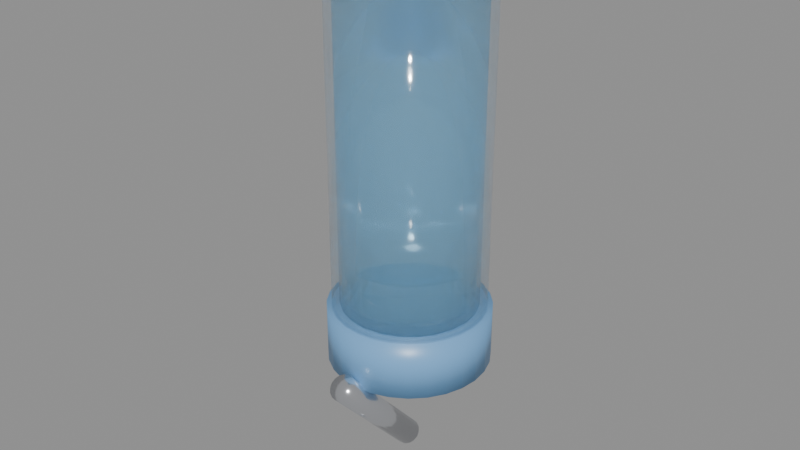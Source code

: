 # Source: water_bottle.blend  (saved by Blender 5.2.45; exported with 4.5.12 LTS)
import bpy
from mathutils import Matrix  # noqa: F401  (used for matrix-valued properties, if any)

bpy.ops.wm.read_factory_settings(use_empty=True)
scene = bpy.context.scene
scene.name = 'Scene'

# ---- materials (node trees are filled in below, after node groups)
mat_mat_bottle_glass = bpy.data.materials.new('mat_bottle_glass')
mat_mat_bottle_glass.surface_render_method = 'BLENDED'
mat_mat_bottle_glass.blend_method = 'BLEND'
mat_mat_bottle_glass.diffuse_color = (0.88, 0.95, 1.0, 0.28)
mat_mat_water_liquid = bpy.data.materials.new('mat_water_liquid')
mat_mat_water_liquid.surface_render_method = 'BLENDED'
mat_mat_water_liquid.blend_method = 'BLEND'
mat_mat_water_liquid.diffuse_color = (0.22, 0.64, 0.96, 0.72)
mat_mat_bottle_cap = bpy.data.materials.new('mat_bottle_cap')
mat_mat_bottle_cap.diffuse_color = (0.18, 0.42, 0.74, 1.0)
mat_mat_spout_steel = bpy.data.materials.new('mat_spout_steel')
mat_mat_spout_steel.diffuse_color = (0.8, 0.82, 0.86, 1.0)

# ---- material node trees
mat_mat_bottle_glass.use_nodes = True; mat_mat_bottle_glass.node_tree.nodes.clear()
_N = mat_mat_bottle_glass.node_tree.nodes; _L = mat_mat_bottle_glass.node_tree.links
n0 = _N.new('ShaderNodeBsdfPrincipled'); n0.name = 'Principled BSDF'; n0.location = (-200, 100)
n0.inputs[0].default_value = (0.88, 0.95, 1.0, 0.28)
n0.inputs[2].default_value = 0.06
n0.inputs[4].default_value = 0.3
n0.inputs[10].default_value = 0.005
n0.inputs[18].default_value = 0.88
n1 = _N.new('ShaderNodeOutputMaterial'); n1.name = 'Material Output'; n1.location = (200, 100)
_L.new(n0.outputs[0], n1.inputs[0])
n1.is_active_output = True
mat_mat_water_liquid.use_nodes = True; mat_mat_water_liquid.node_tree.nodes.clear()
_N = mat_mat_water_liquid.node_tree.nodes; _L = mat_mat_water_liquid.node_tree.links
n0 = _N.new('ShaderNodeBsdfPrincipled'); n0.name = 'Principled BSDF'; n0.location = (-200, 100)
n0.inputs[0].default_value = (0.22, 0.64, 0.96, 0.72)
n0.inputs[2].default_value = 0.08
n0.inputs[4].default_value = 0.75
n0.inputs[10].default_value = 0.005
n0.inputs[18].default_value = 0.75
n1 = _N.new('ShaderNodeOutputMaterial'); n1.name = 'Material Output'; n1.location = (200, 100)
_L.new(n0.outputs[0], n1.inputs[0])
n1.is_active_output = True
mat_mat_bottle_cap.use_nodes = True; mat_mat_bottle_cap.node_tree.nodes.clear()
_N = mat_mat_bottle_cap.node_tree.nodes; _L = mat_mat_bottle_cap.node_tree.links
n0 = _N.new('ShaderNodeBsdfPrincipled'); n0.name = 'Principled BSDF'; n0.location = (-200, 100)
n0.inputs[0].default_value = (0.18, 0.42, 0.74, 1.0)
n0.inputs[2].default_value = 0.35
n0.inputs[10].default_value = 0.005
n1 = _N.new('ShaderNodeOutputMaterial'); n1.name = 'Material Output'; n1.location = (200, 100)
_L.new(n0.outputs[0], n1.inputs[0])
n1.is_active_output = True
mat_mat_spout_steel.use_nodes = True; mat_mat_spout_steel.node_tree.nodes.clear()
_N = mat_mat_spout_steel.node_tree.nodes; _L = mat_mat_spout_steel.node_tree.links
n0 = _N.new('ShaderNodeBsdfPrincipled'); n0.name = 'Principled BSDF'; n0.location = (-200, 100)
n0.inputs[0].default_value = (0.8, 0.82, 0.86, 1.0)
n0.inputs[1].default_value = 0.95
n0.inputs[2].default_value = 0.18
n0.inputs[10].default_value = 0.005
n1 = _N.new('ShaderNodeOutputMaterial'); n1.name = 'Material Output'; n1.location = (200, 100)
_L.new(n0.outputs[0], n1.inputs[0])
n1.is_active_output = True

# ---- meshes
me_cylinder = bpy.data.meshes.new('Cylinder')
me_cylinder.from_pydata([(0.0, 0.024, -0.055), (0.0, 0.024, 0.055), (0.005341, 0.0234, -0.055), (0.005341, 0.0234, 0.055), (0.01041, 0.02162, -0.055), (0.01041, 0.02162, 0.055), (0.01496, 0.01876, -0.055), (0.01496, 0.01876, 0.055), (0.01876, 0.01496, -0.055), (0.01876, 0.01496, 0.055), (0.02162, 0.01041, -0.055), (0.02162, 0.01041, 0.055), (0.0234, 0.005341, -0.055), (0.0234, 0.005341, 0.055), (0.024, 0.0, -0.055), (0.024, 0.0, 0.055), (0.0234, -0.005341, -0.055), (0.0234, -0.005341, 0.055), (0.02162, -0.01041, -0.055), (0.02162, -0.01041, 0.055), (0.01876, -0.01496, -0.055), (0.01876, -0.01496, 0.055), (0.01496, -0.01876, -0.055), (0.01496, -0.01876, 0.055), (0.01041, -0.02162, -0.055), (0.01041, -0.02162, 0.055), (0.005341, -0.0234, -0.055), (0.005341, -0.0234, 0.055), (0.0, -0.024, -0.055), (0.0, -0.024, 0.055), (-0.005341, -0.0234, -0.055), (-0.005341, -0.0234, 0.055), (-0.01041, -0.02162, -0.055), (-0.01041, -0.02162, 0.055), (-0.01496, -0.01876, -0.055), (-0.01496, -0.01876, 0.055), (-0.01876, -0.01496, -0.055), (-0.01876, -0.01496, 0.055), (-0.02162, -0.01041, -0.055), (-0.02162, -0.01041, 0.055), (-0.0234, -0.005341, -0.055), (-0.0234, -0.005341, 0.055), (-0.024, 0.0, -0.055), (-0.024, 0.0, 0.055), (-0.0234, 0.005341, -0.055), (-0.0234, 0.005341, 0.055), (-0.02162, 0.01041, -0.055), (-0.02162, 0.01041, 0.055), (-0.01876, 0.01496, -0.055), (-0.01876, 0.01496, 0.055), (-0.01496, 0.01876, -0.055), (-0.01496, 0.01876, 0.055), (-0.01041, 0.02162, -0.055), (-0.01041, 0.02162, 0.055), (-0.005341, 0.0234, -0.055), (-0.005341, 0.0234, 0.055)], [], [(0, 1, 3, 2), (2, 3, 5, 4), (4, 5, 7, 6), (6, 7, 9, 8), (8, 9, 11, 10), (10, 11, 13, 12), (12, 13, 15, 14), (14, 15, 17, 16), (16, 17, 19, 18), (18, 19, 21, 20), (20, 21, 23, 22), (22, 23, 25, 24), (24, 25, 27, 26), (26, 27, 29, 28), (28, 29, 31, 30), (30, 31, 33, 32), (32, 33, 35, 34), (34, 35, 37, 36), (36, 37, 39, 38), (38, 39, 41, 40), (40, 41, 43, 42), (42, 43, 45, 44), (44, 45, 47, 46), (46, 47, 49, 48), (48, 49, 51, 50), (50, 51, 53, 52), (3, 1, 55, 53, 51, 49, 47, 45, 43, 41, 39, 37, 35, 33, 31, 29, 27, 25, 23, 21, 19, 17, 15, 13, 11, 9, 7, 5), (52, 53, 55, 54), (54, 55, 1, 0), (0, 2, 4, 6, 8, 10, 12, 14, 16, 18, 20, 22, 24, 26, 28, 30, 32, 34, 36, 38, 40, 42, 44, 46, 48, 50, 52, 54)])
me_cylinder.polygons.foreach_set('use_smooth', [True] * 30)
_uv = me_cylinder.uv_layers.new(name='UVMap')
_uv.uv.foreach_set('vector', [0.1268, 0.69, 0.1268, 0.004225, 0.1594, 0.004225, 0.1594, 0.69, 0.1594, 0.69, 0.1594, 0.004225, 0.1896, 0.004225, 0.1896, 0.69, 0.1896, 0.69, 0.1896, 0.004225, 0.2158, 0.004225, 0.2158, 0.69, 0.2158, 0.69, 0.2158, 0.004225, 0.2367, 0.004225, 0.2367, 0.69, 0.2452, 0.69, 0.2452, 0.004225, 0.2713, 0.004225, 0.2713, 0.69, 0.2713, 0.69, 0.2713, 0.004225, 0.3015, 0.004225, 0.3015, 0.69, 0.3015, 0.69, 0.3015, 0.004225, 0.3342, 0.004225, 0.3342, 0.69, 0.3342, 0.69, 0.3342, 0.004225, 0.3677, 0.004225, 0.3677, 0.69, 0.3677, 0.69, 0.3677, 0.004225, 0.4004, 0.004225, 0.4004, 0.69, 0.4004, 0.69, 0.4004, 0.004225, 0.4306, 0.004225, 0.4306, 0.69, 0.4306, 0.69, 0.4306, 0.004225, 0.4567, 0.004225, 0.4567, 0.69, 0.4652, 0.69, 0.4652, 0.004225, 0.4914, 0.004225, 0.4914, 0.69, 0.4914, 0.69, 0.4914, 0.004225, 0.5216, 0.004225, 0.5216, 0.69, 0.5216, 0.69, 0.5216, 0.004225, 0.5542, 0.004225, 0.5542, 0.69, 0.5542, 0.69, 0.5542, 0.004225, 0.5877, 0.004225, 0.5877, 0.69, 0.5877, 0.69, 0.5877, 0.004225, 0.6204, 0.004225, 0.6204, 0.69, 0.6204, 0.69, 0.6204, 0.004225, 0.6506, 0.004225, 0.6506, 0.69, 0.6506, 0.69, 0.6506, 0.004225, 0.6768, 0.004225, 0.6768, 0.69, 0.6852, 0.69, 0.6852, 0.004225, 0.7154, 0.004225, 0.7154, 0.69, 0.7154, 0.69, 0.7154, 0.004225, 0.7481, 0.004225, 0.7481, 0.69, 0.7481, 0.69, 0.7481, 0.004225, 0.7816, 0.004225, 0.7816, 0.69, 0.7816, 0.69, 0.7816, 0.004225, 0.8143, 0.004225, 0.8143, 0.69, 0.8143, 0.69, 0.8143, 0.004225, 0.8444, 0.004225, 0.8444, 0.69, 0.8444, 0.69, 0.8444, 0.004225, 0.8706, 0.004225, 0.8706, 0.69, 0.004225, 0.69, 0.004225, 0.004225, 0.03042, 0.004225, 0.03042, 0.69, 0.03042, 0.69, 0.03042, 0.004225, 0.0606, 0.004225, 0.0606, 0.69, 0.01168, 0.8965, 0.004225, 0.8639, 0.004225, 0.8303, 0.01168, 0.7977, 0.02622, 0.7675, 0.04711, 0.7413, 0.0733, 0.7204, 0.1035, 0.7059, 0.1361, 0.6984, 0.1697, 0.6984, 0.2023, 0.7059, 0.2325, 0.7204, 0.2587, 0.7413, 0.2796, 0.7675, 0.2941, 0.7977, 0.3016, 0.8303, 0.3016, 0.8639, 0.2941, 0.8965, 0.2796, 0.9267, 0.2587, 0.9529, 0.2325, 0.9738, 0.2023, 0.9883, 0.1697, 0.9958, 0.1361, 0.9958, 0.1035, 0.9883, 0.0733, 0.9738, 0.04711, 0.9529, 0.02622, 0.9267, 0.0606, 0.69, 0.0606, 0.004225, 0.09327, 0.004225, 0.09327, 0.69, 0.09327, 0.69, 0.09327, 0.004225, 0.1268, 0.004225, 0.1268, 0.69, 0.31, 0.8639, 0.31, 0.8303, 0.3175, 0.7977, 0.332, 0.7675, 0.3529, 0.7413, 0.3791, 0.7204, 0.4093, 0.7059, 0.442, 0.6984, 0.4755, 0.6984, 0.5081, 0.7059, 0.5383, 0.7204, 0.5645, 0.7413, 0.5854, 0.7675, 0.5999, 0.7977, 0.6074, 0.8303, 0.6074, 0.8639, 0.5999, 0.8965, 0.5854, 0.9267, 0.5645, 0.9529, 0.5383, 0.9738, 0.5081, 0.9883, 0.4755, 0.9958, 0.442, 0.9958, 0.4093, 0.9883, 0.3791, 0.9738, 0.3529, 0.9529, 0.332, 0.9267, 0.3175, 0.8965])
me_cylinder.materials.append(mat_mat_bottle_glass)
me_cylinder.update()
me_cylinder_001 = bpy.data.meshes.new('Cylinder.001')
me_cylinder_001.from_pydata([(0.0, 0.0215, 0.0), (0.0, 0.0215, 0.098), (0.005565, 0.02077, 0.0), (0.005565, 0.02077, 0.098), (0.01075, 0.01862, 0.0), (0.01075, 0.01862, 0.098), (0.0152, 0.0152, 0.0), (0.0152, 0.0152, 0.098), (0.01862, 0.01075, 0.0), (0.01862, 0.01075, 0.098), (0.02077, 0.005565, 0.0), (0.02077, 0.005565, 0.098), (0.0215, 0.0, 0.0), (0.0215, 0.0, 0.098), (0.02077, -0.005565, 0.0), (0.02077, -0.005565, 0.098), (0.01862, -0.01075, 0.0), (0.01862, -0.01075, 0.098), (0.0152, -0.0152, 0.0), (0.0152, -0.0152, 0.098), (0.01075, -0.01862, 0.0), (0.01075, -0.01862, 0.098), (0.005565, -0.02077, 0.0), (0.005565, -0.02077, 0.098), (0.0, -0.0215, 0.0), (0.0, -0.0215, 0.098), (-0.005565, -0.02077, 0.0), (-0.005565, -0.02077, 0.098), (-0.01075, -0.01862, 0.0), (-0.01075, -0.01862, 0.098), (-0.0152, -0.0152, 0.0), (-0.0152, -0.0152, 0.098), (-0.01862, -0.01075, 0.0), (-0.01862, -0.01075, 0.098), (-0.02077, -0.005565, 0.0), (-0.02077, -0.005565, 0.098), (-0.0215, 0.0, 0.0), (-0.0215, 0.0, 0.098), (-0.02077, 0.005565, 0.0), (-0.02077, 0.005565, 0.098), (-0.01862, 0.01075, 0.0), (-0.01862, 0.01075, 0.098), (-0.0152, 0.0152, 0.0), (-0.0152, 0.0152, 0.098), (-0.01075, 0.01862, 0.0), (-0.01075, 0.01862, 0.098), (-0.005565, 0.02077, 0.0), (-0.005565, 0.02077, 0.098)], [], [(0, 1, 3, 2), (2, 3, 5, 4), (4, 5, 7, 6), (6, 7, 9, 8), (8, 9, 11, 10), (10, 11, 13, 12), (12, 13, 15, 14), (14, 15, 17, 16), (16, 17, 19, 18), (18, 19, 21, 20), (20, 21, 23, 22), (22, 23, 25, 24), (24, 25, 27, 26), (26, 27, 29, 28), (28, 29, 31, 30), (30, 31, 33, 32), (32, 33, 35, 34), (34, 35, 37, 36), (36, 37, 39, 38), (38, 39, 41, 40), (40, 41, 43, 42), (42, 43, 45, 44), (3, 1, 47, 45, 43, 41, 39, 37, 35, 33, 31, 29, 27, 25, 23, 21, 19, 17, 15, 13, 11, 9, 7, 5), (44, 45, 47, 46), (46, 47, 1, 0), (0, 2, 4, 6, 8, 10, 12, 14, 16, 18, 20, 22, 24, 26, 28, 30, 32, 34, 36, 38, 40, 42, 44, 46)])
me_cylinder_001.polygons.foreach_set('use_smooth', [True] * 26)
_uv = me_cylinder_001.uv_layers.new(name='UVMap')
_uv.uv.foreach_set('vector', [0.2005, 0.6902, 0.2005, 0.003708, 0.2345, 0.003708, 0.2345, 0.6902, 0.2345, 0.6902, 0.2345, 0.003708, 0.2623, 0.003708, 0.2623, 0.6902, 0.2623, 0.6902, 0.2623, 0.003708, 0.282, 0.003708, 0.282, 0.6902, 0.5555, 0.6902, 0.5555, 0.003708, 0.5751, 0.003708, 0.5751, 0.6902, 0.5751, 0.6902, 0.5751, 0.003708, 0.6029, 0.003708, 0.6029, 0.6902, 0.6029, 0.6902, 0.6029, 0.003708, 0.637, 0.003708, 0.637, 0.6902, 0.637, 0.6902, 0.637, 0.003708, 0.675, 0.003708, 0.675, 0.6902, 0.675, 0.6902, 0.675, 0.003708, 0.7143, 0.003708, 0.7143, 0.6902, 0.7143, 0.6902, 0.7143, 0.003708, 0.7523, 0.003708, 0.7523, 0.6902, 0.7523, 0.6902, 0.7523, 0.003708, 0.7863, 0.003708, 0.7863, 0.6902, 0.2894, 0.6902, 0.2894, 0.003708, 0.3172, 0.003708, 0.3172, 0.6902, 0.3172, 0.6902, 0.3172, 0.003708, 0.3513, 0.003708, 0.3513, 0.6902, 0.3513, 0.6902, 0.3513, 0.003708, 0.3893, 0.003708, 0.3893, 0.6902, 0.3893, 0.6902, 0.3893, 0.003708, 0.4286, 0.003708, 0.4286, 0.6902, 0.4286, 0.6902, 0.4286, 0.003708, 0.4665, 0.003708, 0.4665, 0.6902, 0.4665, 0.6902, 0.4665, 0.003708, 0.5006, 0.003708, 0.5006, 0.6902, 0.5006, 0.6902, 0.5006, 0.003708, 0.5284, 0.003708, 0.5284, 0.6902, 0.5284, 0.6902, 0.5284, 0.003708, 0.5481, 0.003708, 0.5481, 0.6902, 0.003708, 0.6902, 0.003708, 0.003708, 0.02337, 0.003708, 0.02337, 0.6902, 0.02337, 0.6902, 0.02337, 0.003708, 0.05117, 0.003708, 0.05117, 0.6902, 0.05117, 0.6902, 0.05117, 0.003708, 0.08522, 0.003708, 0.08522, 0.6902, 0.08522, 0.6902, 0.08522, 0.003708, 0.1232, 0.003708, 0.1232, 0.6902, 0.01388, 0.9046, 0.003708, 0.8666, 0.003708, 0.8273, 0.01388, 0.7893, 0.03354, 0.7553, 0.06135, 0.7275, 0.0954, 0.7078, 0.1334, 0.6976, 0.1727, 0.6976, 0.2107, 0.7078, 0.2447, 0.7275, 0.2725, 0.7553, 0.2922, 0.7893, 0.3024, 0.8273, 0.3024, 0.8666, 0.2922, 0.9046, 0.2725, 0.9387, 0.2447, 0.9665, 0.2107, 0.9861, 0.1727, 0.9963, 0.1334, 0.9963, 0.0954, 0.9861, 0.06135, 0.9665, 0.03354, 0.9387, 0.1232, 0.6902, 0.1232, 0.003708, 0.1625, 0.003708, 0.1625, 0.6902, 0.1625, 0.6902, 0.1625, 0.003708, 0.2005, 0.003708, 0.2005, 0.6902, 0.3098, 0.8666, 0.3098, 0.8273, 0.3199, 0.7893, 0.3396, 0.7553, 0.3674, 0.7275, 0.4015, 0.7078, 0.4394, 0.6976, 0.4788, 0.6976, 0.5167, 0.7078, 0.5508, 0.7275, 0.5786, 0.7553, 0.5982, 0.7893, 0.6084, 0.8273, 0.6084, 0.8666, 0.5982, 0.9046, 0.5786, 0.9387, 0.5508, 0.9665, 0.5167, 0.9861, 0.4788, 0.9963, 0.4394, 0.9963, 0.4015, 0.9861, 0.3674, 0.9665, 0.3396, 0.9387, 0.3199, 0.9046])
me_cylinder_001.materials.append(mat_mat_water_liquid)
me_cylinder_001.update()
me_cylinder_002 = bpy.data.meshes.new('Cylinder.002')
me_cylinder_002.from_pydata([(0.0, 0.0255, -0.009), (0.0, 0.0255, 0.009), (0.005674, 0.02486, -0.009), (0.005674, 0.02486, 0.009), (0.01106, 0.02297, -0.009), (0.01106, 0.02297, 0.009), (0.0159, 0.01994, -0.009), (0.0159, 0.01994, 0.009), (0.01994, 0.0159, -0.009), (0.01994, 0.0159, 0.009), (0.02297, 0.01106, -0.009), (0.02297, 0.01106, 0.009), (0.02486, 0.005674, -0.009), (0.02486, 0.005674, 0.009), (0.0255, 0.0, -0.009), (0.0255, 0.0, 0.009), (0.02486, -0.005674, -0.009), (0.02486, -0.005674, 0.009), (0.02297, -0.01106, -0.009), (0.02297, -0.01106, 0.009), (0.01994, -0.0159, -0.009), (0.01994, -0.0159, 0.009), (0.0159, -0.01994, -0.009), (0.0159, -0.01994, 0.009), (0.01106, -0.02297, -0.009), (0.01106, -0.02297, 0.009), (0.005674, -0.02486, -0.009), (0.005674, -0.02486, 0.009), (0.0, -0.0255, -0.009), (0.0, -0.0255, 0.009), (-0.005674, -0.02486, -0.009), (-0.005674, -0.02486, 0.009), (-0.01106, -0.02297, -0.009), (-0.01106, -0.02297, 0.009), (-0.0159, -0.01994, -0.009), (-0.0159, -0.01994, 0.009), (-0.01994, -0.0159, -0.009), (-0.01994, -0.0159, 0.009), (-0.02297, -0.01106, -0.009), (-0.02297, -0.01106, 0.009), (-0.02486, -0.005674, -0.009), (-0.02486, -0.005674, 0.009), (-0.0255, 0.0, -0.009), (-0.0255, 0.0, 0.009), (-0.02486, 0.005674, -0.009), (-0.02486, 0.005674, 0.009), (-0.02297, 0.01106, -0.009), (-0.02297, 0.01106, 0.009), (-0.01994, 0.0159, -0.009), (-0.01994, 0.0159, 0.009), (-0.0159, 0.01994, -0.009), (-0.0159, 0.01994, 0.009), (-0.01106, 0.02297, -0.009), (-0.01106, 0.02297, 0.009), (-0.005674, 0.02486, -0.009), (-0.005674, 0.02486, 0.009)], [], [(0, 1, 3, 2), (2, 3, 5, 4), (4, 5, 7, 6), (6, 7, 9, 8), (8, 9, 11, 10), (10, 11, 13, 12), (12, 13, 15, 14), (14, 15, 17, 16), (16, 17, 19, 18), (18, 19, 21, 20), (20, 21, 23, 22), (22, 23, 25, 24), (24, 25, 27, 26), (26, 27, 29, 28), (28, 29, 31, 30), (30, 31, 33, 32), (32, 33, 35, 34), (34, 35, 37, 36), (36, 37, 39, 38), (38, 39, 41, 40), (40, 41, 43, 42), (42, 43, 45, 44), (44, 45, 47, 46), (46, 47, 49, 48), (48, 49, 51, 50), (50, 51, 53, 52), (3, 1, 55, 53, 51, 49, 47, 45, 43, 41, 39, 37, 35, 33, 31, 29, 27, 25, 23, 21, 19, 17, 15, 13, 11, 9, 7, 5), (52, 53, 55, 54), (54, 55, 1, 0), (0, 2, 4, 6, 8, 10, 12, 14, 16, 18, 20, 22, 24, 26, 28, 30, 32, 34, 36, 38, 40, 42, 44, 46, 48, 50, 52, 54)])
me_cylinder_002.polygons.foreach_set('use_smooth', [True] * 30)
_uv = me_cylinder_002.uv_layers.new(name='UVMap')
_uv.uv.foreach_set('vector', [0.6787, 0.1859, 0.5039, 0.1859, 0.5039, 0.1318, 0.6787, 0.1318, 0.6787, 0.1318, 0.5039, 0.1318, 0.5039, 0.08186, 0.6787, 0.08186, 0.6787, 0.08186, 0.5039, 0.08186, 0.5039, 0.03851, 0.6787, 0.03851, 0.6787, 0.03851, 0.5039, 0.03851, 0.5039, 0.00394, 0.6787, 0.00394, 0.6787, 0.7468, 0.5039, 0.7468, 0.5039, 0.7034, 0.6787, 0.7034, 0.6787, 0.7034, 0.5039, 0.7034, 0.5039, 0.6534, 0.6787, 0.6534, 0.6787, 0.6534, 0.5039, 0.6534, 0.5039, 0.5994, 0.6787, 0.5994, 0.6787, 0.5994, 0.5039, 0.5994, 0.5039, 0.5439, 0.6787, 0.5439, 0.6787, 0.5439, 0.5039, 0.5439, 0.5039, 0.4899, 0.6787, 0.4899, 0.6787, 0.4899, 0.5039, 0.4899, 0.5039, 0.4399, 0.6787, 0.4399, 0.6787, 0.4399, 0.5039, 0.4399, 0.5039, 0.3966, 0.6787, 0.3966, 0.8614, 0.3541, 0.6866, 0.3541, 0.6866, 0.3108, 0.8614, 0.3108, 0.8614, 0.3108, 0.6866, 0.3108, 0.6866, 0.2608, 0.8614, 0.2608, 0.8614, 0.2608, 0.6866, 0.2608, 0.6866, 0.2068, 0.8614, 0.2068, 0.8614, 0.2068, 0.6866, 0.2068, 0.6866, 0.1513, 0.8614, 0.1513, 0.8614, 0.1513, 0.6866, 0.1513, 0.6866, 0.09725, 0.8614, 0.09725, 0.8614, 0.09725, 0.6866, 0.09725, 0.6866, 0.04729, 0.8614, 0.04729, 0.8614, 0.04729, 0.6866, 0.04729, 0.6866, 0.00394, 0.8614, 0.00394, 0.8614, 0.6688, 0.6866, 0.6688, 0.6866, 0.6255, 0.8614, 0.6255, 0.8614, 0.6255, 0.6866, 0.6255, 0.6866, 0.5755, 0.8614, 0.5755, 0.8614, 0.5755, 0.6866, 0.5755, 0.6866, 0.5215, 0.8614, 0.5215, 0.8614, 0.5215, 0.6866, 0.5215, 0.6866, 0.466, 0.8614, 0.466, 0.8614, 0.466, 0.6866, 0.466, 0.6866, 0.412, 0.8614, 0.412, 0.8614, 0.412, 0.6866, 0.412, 0.6866, 0.362, 0.8614, 0.362, 0.6787, 0.3887, 0.5039, 0.3887, 0.5039, 0.3453, 0.6787, 0.3453, 0.6787, 0.3453, 0.5039, 0.3453, 0.5039, 0.2954, 0.6787, 0.2954, 0.04034, 0.3817, 0.01628, 0.3318, 0.00394, 0.2777, 0.00394, 0.2223, 0.01628, 0.1682, 0.04034, 0.1183, 0.07491, 0.07491, 0.1183, 0.04034, 0.1682, 0.01628, 0.2223, 0.00394, 0.2777, 0.00394, 0.3318, 0.01628, 0.3817, 0.04034, 0.4251, 0.07491, 0.4597, 0.1183, 0.4837, 0.1682, 0.4961, 0.2223, 0.4961, 0.2777, 0.4837, 0.3318, 0.4597, 0.3817, 0.4251, 0.4251, 0.3817, 0.4597, 0.3318, 0.4837, 0.2777, 0.4961, 0.2223, 0.4961, 0.1682, 0.4837, 0.1183, 0.4597, 0.07491, 0.4251, 0.6787, 0.2954, 0.5039, 0.2954, 0.5039, 0.2413, 0.6787, 0.2413, 0.6787, 0.2413, 0.5039, 0.2413, 0.5039, 0.1859, 0.6787, 0.1859, 0.01628, 0.8318, 0.00394, 0.7777, 0.00394, 0.7223, 0.01628, 0.6682, 0.04034, 0.6183, 0.07491, 0.5749, 0.1183, 0.5403, 0.1682, 0.5163, 0.2223, 0.5039, 0.2777, 0.5039, 0.3318, 0.5163, 0.3817, 0.5403, 0.4251, 0.5749, 0.4597, 0.6183, 0.4837, 0.6682, 0.4961, 0.7223, 0.4961, 0.7777, 0.4837, 0.8318, 0.4597, 0.8817, 0.4251, 0.9251, 0.3817, 0.9597, 0.3318, 0.9837, 0.2777, 0.9961, 0.2223, 0.9961, 0.1682, 0.9837, 0.1183, 0.9597, 0.07491, 0.9251, 0.04034, 0.8817])
me_cylinder_002.materials.append(mat_mat_bottle_cap)
me_cylinder_002.update()
me_cylinder_003 = bpy.data.meshes.new('Cylinder.003')
me_cylinder_003.from_pydata([(0.0, 0.0042, -0.0225), (0.0, 0.0042, 0.0225), (0.001607, 0.00388, -0.0225), (0.001607, 0.00388, 0.0225), (0.00297, 0.00297, -0.0225), (0.00297, 0.00297, 0.0225), (0.00388, 0.001607, -0.0225), (0.00388, 0.001607, 0.0225), (0.0042, 0.0, -0.0225), (0.0042, 0.0, 0.0225), (0.00388, -0.001607, -0.0225), (0.00388, -0.001607, 0.0225), (0.00297, -0.00297, -0.0225), (0.00297, -0.00297, 0.0225), (0.001607, -0.00388, -0.0225), (0.001607, -0.00388, 0.0225), (0.0, -0.0042, -0.0225), (0.0, -0.0042, 0.0225), (-0.001607, -0.00388, -0.0225), (-0.001607, -0.00388, 0.0225), (-0.00297, -0.00297, -0.0225), (-0.00297, -0.00297, 0.0225), (-0.00388, -0.001607, -0.0225), (-0.00388, -0.001607, 0.0225), (-0.0042, 0.0, -0.0225), (-0.0042, 0.0, 0.0225), (-0.00388, 0.001607, -0.0225), (-0.00388, 0.001607, 0.0225), (-0.00297, 0.00297, -0.0225), (-0.00297, 0.00297, 0.0225), (-0.001607, 0.00388, -0.0225), (-0.001607, 0.00388, 0.0225)], [], [(0, 1, 3, 2), (2, 3, 5, 4), (4, 5, 7, 6), (6, 7, 9, 8), (8, 9, 11, 10), (10, 11, 13, 12), (12, 13, 15, 14), (14, 15, 17, 16), (16, 17, 19, 18), (18, 19, 21, 20), (20, 21, 23, 22), (22, 23, 25, 24), (24, 25, 27, 26), (26, 27, 29, 28), (3, 1, 31, 29, 27, 25, 23, 21, 19, 17, 15, 13, 11, 9, 7, 5), (28, 29, 31, 30), (30, 31, 1, 0), (0, 2, 4, 6, 8, 10, 12, 14, 16, 18, 20, 22, 24, 26, 28, 30)])
me_cylinder_003.polygons.foreach_set('use_smooth', [True] * 18)
_uv = me_cylinder_003.uv_layers.new(name='UVMap')
_uv.uv.foreach_set('vector', [0.03699, 0.9964, 0.03699, 0.003585, 0.07314, 0.003585, 0.07314, 0.9964, 0.07314, 0.9964, 0.07314, 0.003585, 0.1065, 0.003585, 0.1065, 0.9964, 0.1065, 0.9964, 0.1065, 0.003585, 0.1321, 0.003585, 0.1321, 0.9964, 0.1393, 0.9964, 0.1393, 0.003585, 0.1727, 0.003585, 0.1727, 0.9964, 0.1727, 0.9964, 0.1727, 0.003585, 0.2088, 0.003585, 0.2088, 0.9964, 0.2088, 0.9964, 0.2088, 0.003585, 0.2422, 0.003585, 0.2422, 0.9964, 0.2422, 0.9964, 0.2422, 0.003585, 0.2678, 0.003585, 0.2678, 0.9964, 0.275, 0.9964, 0.275, 0.003585, 0.3084, 0.003585, 0.3084, 0.9964, 0.3084, 0.9964, 0.3084, 0.003585, 0.3445, 0.003585, 0.3445, 0.9964, 0.3445, 0.9964, 0.3445, 0.003585, 0.3779, 0.003585, 0.3779, 0.9964, 0.3779, 0.9964, 0.3779, 0.003585, 0.4035, 0.003585, 0.4035, 0.9964, 0.4107, 0.9964, 0.4107, 0.003585, 0.4441, 0.003585, 0.4441, 0.9964, 0.4441, 0.9964, 0.4441, 0.003585, 0.4802, 0.003585, 0.4802, 0.9964, 0.4802, 0.9964, 0.4802, 0.003585, 0.5136, 0.003585, 0.5136, 0.9964, 0.5602, 0.1459, 0.5464, 0.1125, 0.5464, 0.07639, 0.5602, 0.04299, 0.5858, 0.01742, 0.6192, 0.003585, 0.6553, 0.003585, 0.6887, 0.01742, 0.7143, 0.04299, 0.7281, 0.07639, 0.7281, 0.1125, 0.7143, 0.1459, 0.6887, 0.1715, 0.6553, 0.1854, 0.6192, 0.1854, 0.5858, 0.1715, 0.5136, 0.9964, 0.5136, 0.003585, 0.5392, 0.003585, 0.5392, 0.9964, 0.003585, 0.9964, 0.003585, 0.003585, 0.03699, 0.003585, 0.03699, 0.9964, 0.5464, 0.3015, 0.5464, 0.2653, 0.5602, 0.2319, 0.5858, 0.2064, 0.6192, 0.1925, 0.6553, 0.1925, 0.6887, 0.2064, 0.7143, 0.2319, 0.7281, 0.2653, 0.7281, 0.3015, 0.7143, 0.3349, 0.6887, 0.3605, 0.6553, 0.3743, 0.6192, 0.3743, 0.5858, 0.3605, 0.5602, 0.3349])
me_cylinder_003.materials.append(mat_mat_spout_steel)
me_cylinder_003.update()
me_sphere = bpy.data.meshes.new('Sphere')
me_sphere.from_pydata([(0.0, 0.0, 0.0038), (0.0, 0.003511, 0.001454), (0.0, 0.0038, 0.0), (0.0, 0.003511, -0.001454), (0.0, 0.001454, -0.003511), (0.0, 0.0, -0.0038), (0.0007271, 0.001259, 0.003511), (0.001344, 0.002327, 0.002687), (0.001755, 0.00304, 0.001454), (0.0019, 0.003291, 0.0), (0.001755, 0.00304, -0.001454), (0.001344, 0.002327, -0.002687), (0.0007271, 0.001259, -0.003511), (0.001259, 0.0007271, 0.003511), (0.002327, 0.001344, 0.002687), (0.00304, 0.001755, 0.001454), (0.003291, 0.0019, 0.0), (0.00304, 0.001755, -0.001454), (0.002327, 0.001344, -0.002687), (0.001259, 0.0007271, -0.003511), (0.001454, -5.821e-11, 0.003511), (0.002687, -1.164e-10, 0.002687), (0.003511, -1.164e-10, 0.001454), (0.0038, 0.0, 0.0), (0.003511, -1.164e-10, -0.001454), (0.002687, -1.164e-10, -0.002687), (0.001454, -5.821e-11, -0.003511), (0.001259, -0.0007271, 0.003511), (0.002327, -0.001344, 0.002687), (0.00304, -0.001755, 0.001454), (0.003291, -0.0019, 0.0), (0.00304, -0.001755, -0.001454), (0.002327, -0.001344, -0.002687), (0.001259, -0.0007271, -0.003511), (0.0007271, -0.001259, 0.003511), (0.001344, -0.002327, 0.002687), (0.001755, -0.00304, 0.001454), (0.0019, -0.003291, 0.0), (0.001755, -0.00304, -0.001454), (0.001344, -0.002327, -0.002687), (0.0007271, -0.001259, -0.003511), (-5.821e-11, -0.001454, 0.003511), (-2.328e-10, -0.002687, 0.002687), (-3.492e-10, -0.003511, 0.001454), (0.0, -0.0038, 0.0), (-3.492e-10, -0.003511, -0.001454), (-2.328e-10, -0.002687, -0.002687), (-5.821e-11, -0.001454, -0.003511), (-0.0007271, -0.001259, 0.003511), (-0.001344, -0.002327, 0.002687), (-0.001755, -0.00304, 0.001454), (-0.0019, -0.003291, 0.0), (-0.001755, -0.00304, -0.001454), (-0.001344, -0.002327, -0.002687), (-0.0007271, -0.001259, -0.003511), (-0.001259, -0.0007271, 0.003511), (-0.002327, -0.001344, 0.002687), (-0.00304, -0.001755, 0.001454), (-0.003291, -0.0019, 0.0), (-0.00304, -0.001755, -0.001454), (-0.002327, -0.001344, -0.002687), (-0.001259, -0.0007271, -0.003511), (-0.001454, 5.821e-11, 0.003511), (-0.002687, 5.821e-10, 0.002687), (-0.003511, 5.821e-10, 0.001454), (-0.0038, 0.0, 0.0), (-0.003511, 5.821e-10, -0.001454), (-0.002687, 5.821e-10, -0.002687), (-0.001454, 5.821e-11, -0.003511), (-0.001259, 0.0007271, 0.003511), (-0.002327, 0.001344, 0.002687), (-0.00304, 0.001755, 0.001454), (-0.003291, 0.0019, 0.0), (-0.00304, 0.001755, -0.001454), (-0.002327, 0.001344, -0.002687), (-0.001259, 0.0007271, -0.003511), (-0.0007271, 0.001259, 0.003511), (-0.001344, 0.002327, 0.002687), (-0.001755, 0.00304, 0.001454), (-0.0019, 0.003291, 0.0), (-0.001755, 0.00304, -0.001454), (-0.001344, 0.002327, -0.002687), (-0.0007271, 0.001259, -0.003511), (5.821e-11, 0.001454, 0.003511), (5.821e-10, 0.002687, 0.002687), (5.821e-10, 0.002687, -0.002687)], [], [(85, 3, 10, 11), (2, 1, 8, 9), (84, 83, 6, 7), (4, 85, 11, 12), (3, 2, 9, 10), (1, 84, 7, 8), (83, 0, 6), (5, 4, 12), (12, 11, 18, 19), (10, 9, 16, 17), (8, 7, 14, 15), (6, 0, 13), (5, 12, 19), (11, 10, 17, 18), (9, 8, 15, 16), (7, 6, 13, 14), (15, 14, 21, 22), (13, 0, 20), (5, 19, 26), (18, 17, 24, 25), (16, 15, 22, 23), (14, 13, 20, 21), (19, 18, 25, 26), (17, 16, 23, 24), (5, 26, 33), (25, 24, 31, 32), (23, 22, 29, 30), (21, 20, 27, 28), (26, 25, 32, 33), (24, 23, 30, 31), (22, 21, 28, 29), (20, 0, 27), (28, 27, 34, 35), (33, 32, 39, 40), (31, 30, 37, 38), (29, 28, 35, 36), (27, 0, 34), (5, 33, 40), (32, 31, 38, 39), (30, 29, 36, 37), (40, 39, 46, 47), (38, 37, 44, 45), (36, 35, 42, 43), (34, 0, 41), (5, 40, 47), (39, 38, 45, 46), (37, 36, 43, 44), (35, 34, 41, 42), (41, 0, 48), (5, 47, 54), (46, 45, 52, 53), (44, 43, 50, 51), (42, 41, 48, 49), (47, 46, 53, 54), (45, 44, 51, 52), (43, 42, 49, 50), (53, 52, 59, 60), (51, 50, 57, 58), (49, 48, 55, 56), (54, 53, 60, 61), (52, 51, 58, 59), (50, 49, 56, 57), (48, 0, 55), (5, 54, 61), (61, 60, 67, 68), (59, 58, 65, 66), (57, 56, 63, 64), (55, 0, 62), (5, 61, 68), (60, 59, 66, 67), (58, 57, 64, 65), (56, 55, 62, 63), (66, 65, 72, 73), (64, 63, 70, 71), (62, 0, 69), (5, 68, 75), (67, 66, 73, 74), (65, 64, 71, 72), (63, 62, 69, 70), (68, 67, 74, 75), (5, 75, 82), (74, 73, 80, 81), (72, 71, 78, 79), (70, 69, 76, 77), (75, 74, 81, 82), (73, 72, 79, 80), (71, 70, 77, 78), (69, 0, 76), (79, 78, 1, 2), (77, 76, 83, 84), (82, 81, 85, 4), (80, 79, 2, 3), (78, 77, 84, 1), (76, 0, 83), (5, 82, 4), (81, 80, 3, 85)])
me_sphere.polygons.foreach_set('use_smooth', [True] * 96)
_uv = me_sphere.uv_layers.new(name='UVMap')
_uv.uv.foreach_set('vector', [0.75, 0.25, 0.75, 0.375, 0.6667, 0.375, 0.6667, 0.25, 0.75, 0.5, 0.75, 0.625, 0.6667, 0.625, 0.6667, 0.5, 0.75, 0.75, 0.75, 0.875, 0.6667, 0.875, 0.6667, 0.75, 0.75, 0.125, 0.75, 0.25, 0.6667, 0.25, 0.6667, 0.125, 0.75, 0.375, 0.75, 0.5, 0.6667, 0.5, 0.6667, 0.375, 0.75, 0.625, 0.75, 0.75, 0.6667, 0.75, 0.6667, 0.625, 0.75, 0.875, 0.7083, 1.0, 0.6667, 0.875, 0.7083, 0.0, 0.75, 0.125, 0.6667, 0.125, 0.6667, 0.125, 0.6667, 0.25, 0.5833, 0.25, 0.5833, 0.125, 0.6667, 0.375, 0.6667, 0.5, 0.5833, 0.5, 0.5833, 0.375, 0.6667, 0.625, 0.6667, 0.75, 0.5833, 0.75, 0.5833, 0.625, 0.6667, 0.875, 0.625, 1.0, 0.5833, 0.875, 0.625, 0.0, 0.6667, 0.125, 0.5833, 0.125, 0.6667, 0.25, 0.6667, 0.375, 0.5833, 0.375, 0.5833, 0.25, 0.6667, 0.5, 0.6667, 0.625, 0.5833, 0.625, 0.5833, 0.5, 0.6667, 0.75, 0.6667, 0.875, 0.5833, 0.875, 0.5833, 0.75, 0.5833, 0.625, 0.5833, 0.75, 0.5, 0.75, 0.5, 0.625, 0.5833, 0.875, 0.5417, 1.0, 0.5, 0.875, 0.5417, 0.0, 0.5833, 0.125, 0.5, 0.125, 0.5833, 0.25, 0.5833, 0.375, 0.5, 0.375, 0.5, 0.25, 0.5833, 0.5, 0.5833, 0.625, 0.5, 0.625, 0.5, 0.5, 0.5833, 0.75, 0.5833, 0.875, 0.5, 0.875, 0.5, 0.75, 0.5833, 0.125, 0.5833, 0.25, 0.5, 0.25, 0.5, 0.125, 0.5833, 0.375, 0.5833, 0.5, 0.5, 0.5, 0.5, 0.375, 0.4583, 0.0, 0.5, 0.125, 0.4167, 0.125, 0.5, 0.25, 0.5, 0.375, 0.4167, 0.375, 0.4167, 0.25, 0.5, 0.5, 0.5, 0.625, 0.4167, 0.625, 0.4167, 0.5, 0.5, 0.75, 0.5, 0.875, 0.4167, 0.875, 0.4167, 0.75, 0.5, 0.125, 0.5, 0.25, 0.4167, 0.25, 0.4167, 0.125, 0.5, 0.375, 0.5, 0.5, 0.4167, 0.5, 0.4167, 0.375, 0.5, 0.625, 0.5, 0.75, 0.4167, 0.75, 0.4167, 0.625, 0.5, 0.875, 0.4583, 1.0, 0.4167, 0.875, 0.4167, 0.75, 0.4167, 0.875, 0.3333, 0.875, 0.3333, 0.75, 0.4167, 0.125, 0.4167, 0.25, 0.3333, 0.25, 0.3333, 0.125, 0.4167, 0.375, 0.4167, 0.5, 0.3333, 0.5, 0.3333, 0.375, 0.4167, 0.625, 0.4167, 0.75, 0.3333, 0.75, 0.3333, 0.625, 0.4167, 0.875, 0.375, 1.0, 0.3333, 0.875, 0.375, 0.0, 0.4167, 0.125, 0.3333, 0.125, 0.4167, 0.25, 0.4167, 0.375, 0.3333, 0.375, 0.3333, 0.25, 0.4167, 0.5, 0.4167, 0.625, 0.3333, 0.625, 0.3333, 0.5, 0.3333, 0.125, 0.3333, 0.25, 0.25, 0.25, 0.25, 0.125, 0.3333, 0.375, 0.3333, 0.5, 0.25, 0.5, 0.25, 0.375, 0.3333, 0.625, 0.3333, 0.75, 0.25, 0.75, 0.25, 0.625, 0.3333, 0.875, 0.2917, 1.0, 0.25, 0.875, 0.2917, 0.0, 0.3333, 0.125, 0.25, 0.125, 0.3333, 0.25, 0.3333, 0.375, 0.25, 0.375, 0.25, 0.25, 0.3333, 0.5, 0.3333, 0.625, 0.25, 0.625, 0.25, 0.5, 0.3333, 0.75, 0.3333, 0.875, 0.25, 0.875, 0.25, 0.75, 0.25, 0.875, 0.2083, 1.0, 0.1667, 0.875, 0.2083, 0.0, 0.25, 0.125, 0.1667, 0.125, 0.25, 0.25, 0.25, 0.375, 0.1667, 0.375, 0.1667, 0.25, 0.25, 0.5, 0.25, 0.625, 0.1667, 0.625, 0.1667, 0.5, 0.25, 0.75, 0.25, 0.875, 0.1667, 0.875, 0.1667, 0.75, 0.25, 0.125, 0.25, 0.25, 0.1667, 0.25, 0.1667, 0.125, 0.25, 0.375, 0.25, 0.5, 0.1667, 0.5, 0.1667, 0.375, 0.25, 0.625, 0.25, 0.75, 0.1667, 0.75, 0.1667, 0.625, 0.1667, 0.25, 0.1667, 0.375, 0.08333, 0.375, 0.08333, 0.25, 0.1667, 0.5, 0.1667, 0.625, 0.08333, 0.625, 0.08333, 0.5, 0.1667, 0.75, 0.1667, 0.875, 0.08333, 0.875, 0.08333, 0.75, 0.1667, 0.125, 0.1667, 0.25, 0.08333, 0.25, 0.08333, 0.125, 0.1667, 0.375, 0.1667, 0.5, 0.08333, 0.5, 0.08333, 0.375, 0.1667, 0.625, 0.1667, 0.75, 0.08333, 0.75, 0.08333, 0.625, 0.1667, 0.875, 0.125, 1.0, 0.08333, 0.875, 0.125, 0.0, 0.1667, 0.125, 0.08333, 0.125, 0.08333, 0.125, 0.08333, 0.25, 0.0, 0.25, 0.0, 0.125, 0.08333, 0.375, 0.08333, 0.5, 0.0, 0.5, 0.0, 0.375, 0.08333, 0.625, 0.08333, 0.75, 0.0, 0.75, 0.0, 0.625, 0.08333, 0.875, 0.04167, 1.0, 0.0, 0.875, 0.04167, 0.0, 0.08333, 0.125, 0.0, 0.125, 0.08333, 0.25, 0.08333, 0.375, 0.0, 0.375, 0.0, 0.25, 0.08333, 0.5, 0.08333, 0.625, 0.0, 0.625, 0.0, 0.5, 0.08333, 0.75, 0.08333, 0.875, 0.0, 0.875, 0.0, 0.75, 1.0, 0.375, 1.0, 0.5, 0.9167, 0.5, 0.9167, 0.375, 1.0, 0.625, 1.0, 0.75, 0.9167, 0.75, 0.9167, 0.625, 1.0, 0.875, 0.9583, 1.0, 0.9167, 0.875, 0.9583, 0.0, 1.0, 0.125, 0.9167, 0.125, 1.0, 0.25, 1.0, 0.375, 0.9167, 0.375, 0.9167, 0.25, 1.0, 0.5, 1.0, 0.625, 0.9167, 0.625, 0.9167, 0.5, 1.0, 0.75, 1.0, 0.875, 0.9167, 0.875, 0.9167, 0.75, 1.0, 0.125, 1.0, 0.25, 0.9167, 0.25, 0.9167, 0.125, 0.875, 0.0, 0.9167, 0.125, 0.8333, 0.125, 0.9167, 0.25, 0.9167, 0.375, 0.8333, 0.375, 0.8333, 0.25, 0.9167, 0.5, 0.9167, 0.625, 0.8333, 0.625, 0.8333, 0.5, 0.9167, 0.75, 0.9167, 0.875, 0.8333, 0.875, 0.8333, 0.75, 0.9167, 0.125, 0.9167, 0.25, 0.8333, 0.25, 0.8333, 0.125, 0.9167, 0.375, 0.9167, 0.5, 0.8333, 0.5, 0.8333, 0.375, 0.9167, 0.625, 0.9167, 0.75, 0.8333, 0.75, 0.8333, 0.625, 0.9167, 0.875, 0.875, 1.0, 0.8333, 0.875, 0.8333, 0.5, 0.8333, 0.625, 0.75, 0.625, 0.75, 0.5, 0.8333, 0.75, 0.8333, 0.875, 0.75, 0.875, 0.75, 0.75, 0.8333, 0.125, 0.8333, 0.25, 0.75, 0.25, 0.75, 0.125, 0.8333, 0.375, 0.8333, 0.5, 0.75, 0.5, 0.75, 0.375, 0.8333, 0.625, 0.8333, 0.75, 0.75, 0.75, 0.75, 0.625, 0.8333, 0.875, 0.7917, 1.0, 0.75, 0.875, 0.7917, 0.0, 0.8333, 0.125, 0.75, 0.125, 0.8333, 0.25, 0.8333, 0.375, 0.75, 0.375, 0.75, 0.25])
me_sphere.materials.append(mat_mat_spout_steel)
me_sphere.update()

# ---- objects
ob_water_bottle_body = bpy.data.objects.new('water_bottle_body', me_cylinder)
ob_water_liquid = bpy.data.objects.new('water_liquid', me_cylinder_001)
ob_water_bottle_cap = bpy.data.objects.new('water_bottle_cap', me_cylinder_002)
ob_water_bottle_spout = bpy.data.objects.new('water_bottle_spout', me_cylinder_003)
ob_water_bottle_ball = bpy.data.objects.new('water_bottle_ball', me_sphere)

# ---- transforms, parenting, visibility, modifiers, constraints
ob_water_bottle_body.location = (0.0, 0.0, 0.11)
ob_water_liquid.location = (0.0, 0.0, 0.058)
ob_water_bottle_cap.location = (0.0, 0.0, 0.048)
ob_water_bottle_spout.location = (0.0, -0.016, 0.025)
ob_water_bottle_spout.rotation_euler = (0.733, 0.0, 0.0)
ob_water_bottle_ball.location = (0.0, -0.031, 0.009)

# ---- collection membership
scene.collection.objects.link(ob_water_bottle_body)
scene.collection.objects.link(ob_water_liquid)
scene.collection.objects.link(ob_water_bottle_cap)
scene.collection.objects.link(ob_water_bottle_spout)
scene.collection.objects.link(ob_water_bottle_ball)

# ---- scene / render settings (as saved in the file)
scene.frame_start = 1; scene.frame_end = 250; scene.frame_set(1)
scene.render.engine = 'BLENDER_EEVEE_NEXT'
scene.render.bake_bias = 0.0
scene.render.bake_samples = 0
scene.render.compositor_device = 'GPU'
scene.eevee.use_volume_custom_range = False
scene.eevee.fast_gi_thickness_near = 0.1
scene.eevee.fast_gi_thickness_far = 0.0
scene.eevee.ray_tracing_options.screen_trace_thickness = 0.1
bpy.context.view_layer.update()

# ---- added for rendering (the .blend has no active camera and no usable light): camera, sun + grey world if the file has none
cam_auto = bpy.data.cameras.new('AutoCamera')
cam_auto.lens = 50.0
cam_auto.sensor_width = 36.0
cam_auto.clip_end = 1000.0
ob_auto_camera = bpy.data.objects.new('AutoCamera', cam_auto)
scene.collection.objects.link(ob_auto_camera)
ob_auto_camera.location = (0.185045, -0.226704, 0.233136)
ob_auto_camera.rotation_euler = (1.09748, -7.21219e-08, 0.694738)
scene.camera = ob_auto_camera
light_auto_sun = bpy.data.lights.new('AutoSun', 'SUN')
light_auto_sun.energy = 3.0
light_auto_sun.angle = 0.0523599
ob_auto_sun = bpy.data.objects.new('AutoSun', light_auto_sun)
scene.collection.objects.link(ob_auto_sun)
ob_auto_sun.rotation_euler = (0.872665, 0.174533, 0.523599)
if scene.world is None:
    world_auto = bpy.data.worlds.new('AutoWorld')
    world_auto.color = (0.3, 0.3, 0.3)
    scene.world = world_auto
bpy.context.view_layer.update()
